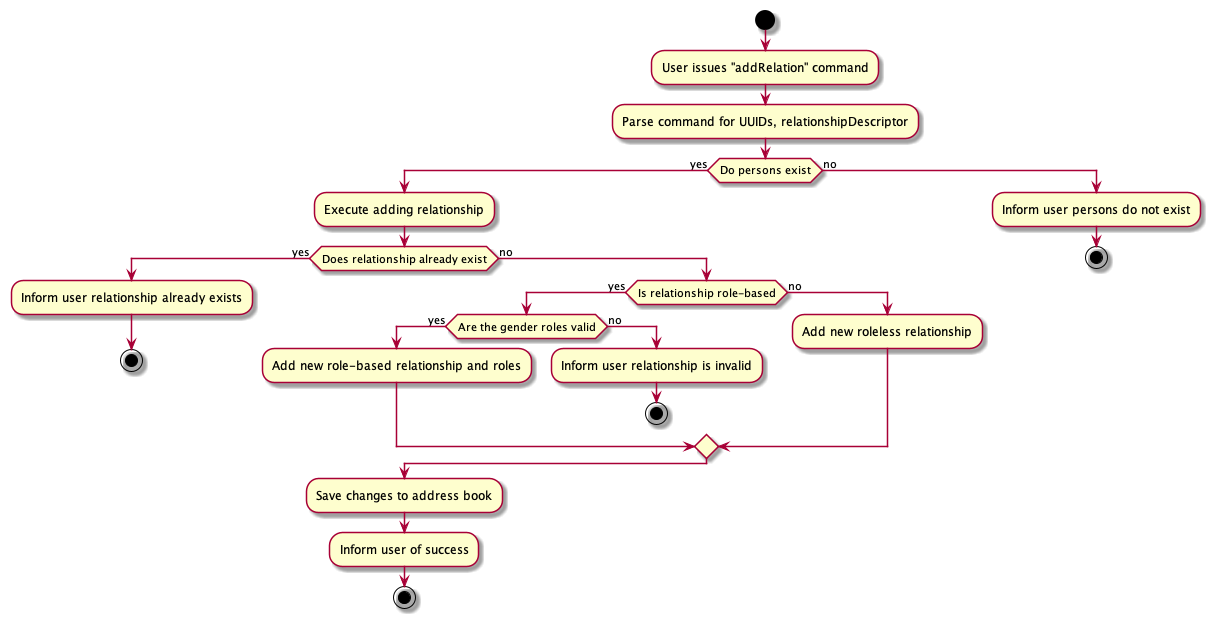

The diagram above was rendered by PlantUML. Its source (embedded in the PNG):
@startuml
skin rose
skinparam ArrowFontStyle plain

start
:User issues "addRelation" command;

:Parse command for UUIDs, relationshipDescriptor;
if (Do persons exist) then (yes)
  :Execute adding relationship;
  if (Does relationship already exist) then (yes)
      :Inform user relationship already exists;
      stop
  else (no)
      if (Is relationship role-based) then (yes)
        if (Are the gender roles valid) then (yes)
          :Add new role-based relationship and roles;
        else (no)
          :Inform user relationship is invalid;
          stop
        endif
      else (no)
        :Add new roleless relationship;
    endif
  endif
:Save changes to address book;
:Inform user of success;
stop
else (no)
  :Inform user persons do not exist;
  stop
endif
@enduml